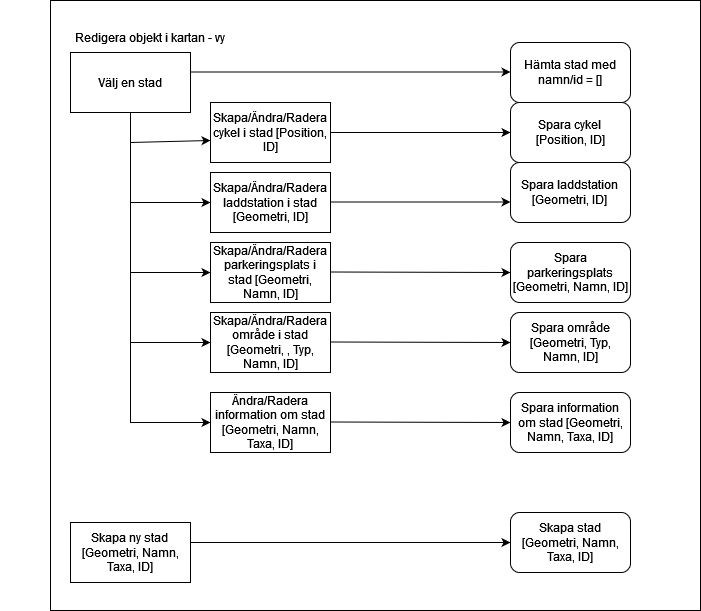

The diagram above was exported from draw.io. Its source (the exported page's mxGraphModel, read from the mxfile embedded in the PNG):
<mxGraphModel dx="2249" dy="-460" grid="1" gridSize="10" guides="1" tooltips="1" connect="1" arrows="1" fold="1" page="1" pageScale="1" pageWidth="827" pageHeight="1169" math="0" shadow="0">
  <root>
    <mxCell id="WIyWlLk6GJQsqaUBKTNV-0" />
    <mxCell id="WIyWlLk6GJQsqaUBKTNV-1" parent="WIyWlLk6GJQsqaUBKTNV-0" />
    <mxCell id="2CMYHc9eaqo3txcD2SGa-55" value="" style="rounded=0;whiteSpace=wrap;html=1;" parent="WIyWlLk6GJQsqaUBKTNV-1" vertex="1">
      <mxGeometry x="40" y="1258" width="650" height="610" as="geometry" />
    </mxCell>
    <mxCell id="2CMYHc9eaqo3txcD2SGa-56" value="Redigera objekt i kartan - vy" style="text;html=1;strokeColor=none;fillColor=none;align=center;verticalAlign=middle;whiteSpace=wrap;rounded=0;" parent="WIyWlLk6GJQsqaUBKTNV-1" vertex="1">
      <mxGeometry x="-10" y="1280" width="300" height="30" as="geometry" />
    </mxCell>
    <mxCell id="2CMYHc9eaqo3txcD2SGa-66" value="Välj en stad" style="rounded=0;whiteSpace=wrap;html=1;" parent="WIyWlLk6GJQsqaUBKTNV-1" vertex="1">
      <mxGeometry x="60" y="1310" width="120" height="60" as="geometry" />
    </mxCell>
    <mxCell id="2CMYHc9eaqo3txcD2SGa-67" value="Skapa/Ändra/Radera cykel i stad [Position, ID]" style="rounded=0;whiteSpace=wrap;html=1;" parent="WIyWlLk6GJQsqaUBKTNV-1" vertex="1">
      <mxGeometry x="200" y="1360" width="120" height="60" as="geometry" />
    </mxCell>
    <mxCell id="2CMYHc9eaqo3txcD2SGa-68" value="" style="endArrow=classic;html=1;rounded=0;" parent="WIyWlLk6GJQsqaUBKTNV-1" edge="1">
      <mxGeometry width="50" height="50" relative="1" as="geometry">
        <mxPoint x="180" y="1329.5" as="sourcePoint" />
        <mxPoint x="500" y="1329.5" as="targetPoint" />
      </mxGeometry>
    </mxCell>
    <mxCell id="2CMYHc9eaqo3txcD2SGa-69" value="Skapa/Ändra/Radera laddstation i stad [Geometri, ID]" style="rounded=0;whiteSpace=wrap;html=1;" parent="WIyWlLk6GJQsqaUBKTNV-1" vertex="1">
      <mxGeometry x="200" y="1430" width="120" height="60" as="geometry" />
    </mxCell>
    <mxCell id="2CMYHc9eaqo3txcD2SGa-70" value="" style="endArrow=classic;html=1;rounded=0;exitX=0.5;exitY=1;exitDx=0;exitDy=0;entryX=0;entryY=0.5;entryDx=0;entryDy=0;" parent="WIyWlLk6GJQsqaUBKTNV-1" source="2CMYHc9eaqo3txcD2SGa-66" target="2CMYHc9eaqo3txcD2SGa-69" edge="1">
      <mxGeometry width="50" height="50" relative="1" as="geometry">
        <mxPoint x="380" y="1650" as="sourcePoint" />
        <mxPoint x="430" y="1600" as="targetPoint" />
        <Array as="points">
          <mxPoint x="120" y="1460" />
        </Array>
      </mxGeometry>
    </mxCell>
    <mxCell id="2CMYHc9eaqo3txcD2SGa-71" value="Skapa/Ändra/Radera parkeringsplats i stad [Geometri, Namn, ID]" style="rounded=0;whiteSpace=wrap;html=1;" parent="WIyWlLk6GJQsqaUBKTNV-1" vertex="1">
      <mxGeometry x="200" y="1500" width="120" height="60" as="geometry" />
    </mxCell>
    <mxCell id="2CMYHc9eaqo3txcD2SGa-72" value="" style="endArrow=classic;html=1;rounded=0;entryX=0;entryY=0.5;entryDx=0;entryDy=0;" parent="WIyWlLk6GJQsqaUBKTNV-1" target="2CMYHc9eaqo3txcD2SGa-71" edge="1">
      <mxGeometry width="50" height="50" relative="1" as="geometry">
        <mxPoint x="120" y="1460" as="sourcePoint" />
        <mxPoint x="430" y="1590" as="targetPoint" />
        <Array as="points">
          <mxPoint x="120" y="1530" />
        </Array>
      </mxGeometry>
    </mxCell>
    <mxCell id="2CMYHc9eaqo3txcD2SGa-73" value="Skapa ny stad&lt;br&gt;[Geometri, Namn, Taxa, ID]" style="rounded=0;whiteSpace=wrap;html=1;" parent="WIyWlLk6GJQsqaUBKTNV-1" vertex="1">
      <mxGeometry x="60" y="1780" width="120" height="60" as="geometry" />
    </mxCell>
    <mxCell id="2CMYHc9eaqo3txcD2SGa-74" value="" style="endArrow=classic;html=1;rounded=0;" parent="WIyWlLk6GJQsqaUBKTNV-1" edge="1">
      <mxGeometry width="50" height="50" relative="1" as="geometry">
        <mxPoint x="180" y="1800" as="sourcePoint" />
        <mxPoint x="500" y="1800" as="targetPoint" />
      </mxGeometry>
    </mxCell>
    <mxCell id="2CMYHc9eaqo3txcD2SGa-76" value="Hämta stad med namn/id = []" style="rounded=1;whiteSpace=wrap;html=1;" parent="WIyWlLk6GJQsqaUBKTNV-1" vertex="1">
      <mxGeometry x="500" y="1300" width="120" height="60" as="geometry" />
    </mxCell>
    <mxCell id="2CMYHc9eaqo3txcD2SGa-77" value="Skapa stad [Geometri, Namn, Taxa, ID]" style="rounded=1;whiteSpace=wrap;html=1;" parent="WIyWlLk6GJQsqaUBKTNV-1" vertex="1">
      <mxGeometry x="500" y="1770" width="120" height="60" as="geometry" />
    </mxCell>
    <mxCell id="2CMYHc9eaqo3txcD2SGa-78" value="" style="endArrow=classic;html=1;rounded=0;entryX=0;entryY=0.633;entryDx=0;entryDy=0;entryPerimeter=0;" parent="WIyWlLk6GJQsqaUBKTNV-1" target="2CMYHc9eaqo3txcD2SGa-67" edge="1">
      <mxGeometry width="50" height="50" relative="1" as="geometry">
        <mxPoint x="120" y="1400" as="sourcePoint" />
        <mxPoint x="670" y="1450" as="targetPoint" />
      </mxGeometry>
    </mxCell>
    <mxCell id="2CMYHc9eaqo3txcD2SGa-85" value="Skapa/Ändra/Radera område i stad [Geometri, , Typ, Namn, ID]" style="rounded=0;whiteSpace=wrap;html=1;" parent="WIyWlLk6GJQsqaUBKTNV-1" vertex="1">
      <mxGeometry x="200" y="1570" width="120" height="60" as="geometry" />
    </mxCell>
    <mxCell id="2CMYHc9eaqo3txcD2SGa-86" value="" style="endArrow=classic;html=1;rounded=0;entryX=0;entryY=0.5;entryDx=0;entryDy=0;" parent="WIyWlLk6GJQsqaUBKTNV-1" target="2CMYHc9eaqo3txcD2SGa-85" edge="1">
      <mxGeometry width="50" height="50" relative="1" as="geometry">
        <mxPoint x="120" y="1530" as="sourcePoint" />
        <mxPoint x="670" y="1550" as="targetPoint" />
        <Array as="points">
          <mxPoint x="120" y="1600" />
        </Array>
      </mxGeometry>
    </mxCell>
    <mxCell id="2CMYHc9eaqo3txcD2SGa-87" value="Spara cykel &lt;br&gt;[Position, ID]" style="rounded=1;whiteSpace=wrap;html=1;" parent="WIyWlLk6GJQsqaUBKTNV-1" vertex="1">
      <mxGeometry x="500" y="1360" width="120" height="60" as="geometry" />
    </mxCell>
    <mxCell id="2CMYHc9eaqo3txcD2SGa-88" value="Spara laddstation&lt;br&gt;[Geometri, ID]" style="rounded=1;whiteSpace=wrap;html=1;" parent="WIyWlLk6GJQsqaUBKTNV-1" vertex="1">
      <mxGeometry x="500" y="1420" width="120" height="60" as="geometry" />
    </mxCell>
    <mxCell id="2CMYHc9eaqo3txcD2SGa-89" value="Spara parkeringsplats&lt;br&gt;[Geometri, Namn, ID]" style="rounded=1;whiteSpace=wrap;html=1;" parent="WIyWlLk6GJQsqaUBKTNV-1" vertex="1">
      <mxGeometry x="500" y="1500" width="120" height="60" as="geometry" />
    </mxCell>
    <mxCell id="2CMYHc9eaqo3txcD2SGa-90" value="Spara område [Geometri, Typ, Namn, ID]" style="rounded=1;whiteSpace=wrap;html=1;" parent="WIyWlLk6GJQsqaUBKTNV-1" vertex="1">
      <mxGeometry x="500" y="1570" width="120" height="60" as="geometry" />
    </mxCell>
    <mxCell id="2CMYHc9eaqo3txcD2SGa-91" value="" style="endArrow=classic;html=1;rounded=0;exitX=1;exitY=0.5;exitDx=0;exitDy=0;entryX=0;entryY=0.5;entryDx=0;entryDy=0;" parent="WIyWlLk6GJQsqaUBKTNV-1" source="2CMYHc9eaqo3txcD2SGa-67" target="2CMYHc9eaqo3txcD2SGa-87" edge="1">
      <mxGeometry width="50" height="50" relative="1" as="geometry">
        <mxPoint x="620" y="1600" as="sourcePoint" />
        <mxPoint x="670" y="1550" as="targetPoint" />
      </mxGeometry>
    </mxCell>
    <mxCell id="2CMYHc9eaqo3txcD2SGa-92" value="" style="endArrow=classic;html=1;rounded=0;exitX=1;exitY=0.5;exitDx=0;exitDy=0;entryX=0;entryY=0.5;entryDx=0;entryDy=0;" parent="WIyWlLk6GJQsqaUBKTNV-1" edge="1">
      <mxGeometry width="50" height="50" relative="1" as="geometry">
        <mxPoint x="320" y="1459.5" as="sourcePoint" />
        <mxPoint x="500" y="1459.5" as="targetPoint" />
      </mxGeometry>
    </mxCell>
    <mxCell id="2CMYHc9eaqo3txcD2SGa-93" value="" style="endArrow=classic;html=1;rounded=0;exitX=1;exitY=0.5;exitDx=0;exitDy=0;entryX=0;entryY=0.5;entryDx=0;entryDy=0;" parent="WIyWlLk6GJQsqaUBKTNV-1" target="2CMYHc9eaqo3txcD2SGa-89" edge="1">
      <mxGeometry width="50" height="50" relative="1" as="geometry">
        <mxPoint x="320" y="1529.5" as="sourcePoint" />
        <mxPoint x="490" y="1530" as="targetPoint" />
      </mxGeometry>
    </mxCell>
    <mxCell id="2CMYHc9eaqo3txcD2SGa-94" value="" style="endArrow=classic;html=1;rounded=0;exitX=1;exitY=0.5;exitDx=0;exitDy=0;entryX=0;entryY=0.5;entryDx=0;entryDy=0;" parent="WIyWlLk6GJQsqaUBKTNV-1" target="2CMYHc9eaqo3txcD2SGa-90" edge="1">
      <mxGeometry width="50" height="50" relative="1" as="geometry">
        <mxPoint x="320" y="1599.5" as="sourcePoint" />
        <mxPoint x="490" y="1600" as="targetPoint" />
      </mxGeometry>
    </mxCell>
    <mxCell id="oFTYvSZR9BcFqopLPUYi-0" value="Ändra/Radera information om stad [Geometri, Namn, Taxa, ID]" style="rounded=0;whiteSpace=wrap;html=1;" vertex="1" parent="WIyWlLk6GJQsqaUBKTNV-1">
      <mxGeometry x="200" y="1650" width="120" height="60" as="geometry" />
    </mxCell>
    <mxCell id="oFTYvSZR9BcFqopLPUYi-1" value="" style="endArrow=classic;html=1;rounded=0;entryX=0;entryY=0.5;entryDx=0;entryDy=0;" edge="1" parent="WIyWlLk6GJQsqaUBKTNV-1" target="oFTYvSZR9BcFqopLPUYi-0">
      <mxGeometry width="50" height="50" relative="1" as="geometry">
        <mxPoint x="120" y="1600" as="sourcePoint" />
        <mxPoint x="670" y="1630" as="targetPoint" />
        <Array as="points">
          <mxPoint x="120" y="1680" />
        </Array>
      </mxGeometry>
    </mxCell>
    <mxCell id="oFTYvSZR9BcFqopLPUYi-2" value="Spara information om stad [Geometri, Namn, Taxa, ID]" style="rounded=1;whiteSpace=wrap;html=1;" vertex="1" parent="WIyWlLk6GJQsqaUBKTNV-1">
      <mxGeometry x="500" y="1650" width="120" height="60" as="geometry" />
    </mxCell>
    <mxCell id="oFTYvSZR9BcFqopLPUYi-3" value="" style="endArrow=classic;html=1;rounded=0;exitX=1;exitY=0.5;exitDx=0;exitDy=0;entryX=0;entryY=0.5;entryDx=0;entryDy=0;" edge="1" parent="WIyWlLk6GJQsqaUBKTNV-1" target="oFTYvSZR9BcFqopLPUYi-2">
      <mxGeometry width="50" height="50" relative="1" as="geometry">
        <mxPoint x="320" y="1679.5" as="sourcePoint" />
        <mxPoint x="490" y="1680" as="targetPoint" />
      </mxGeometry>
    </mxCell>
  </root>
</mxGraphModel>